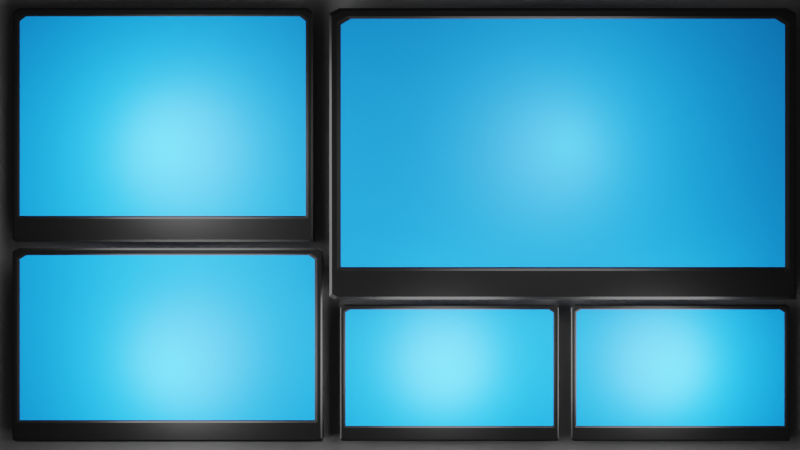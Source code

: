 # Source: stram_background.blend  (saved by Blender 2.92.15; exported with 4.5.12 LTS)
import bpy
from mathutils import Matrix  # noqa: F401  (used for matrix-valued properties, if any)

bpy.ops.wm.read_factory_settings(use_empty=True)
scene = bpy.context.scene
scene.name = 'Scene'

# ---- collections
col_collection = bpy.data.collections.new('Collection'); scene.collection.children.link(col_collection)

# ---- materials (node trees are filled in below, after node groups)
mat_black = bpy.data.materials.new('black')
mat_black.alpha_threshold = 0.0
mat_black.use_transparent_shadow = False
mat_black.line_color = (0.0, 0.0, 0.0, 1.0)
mat_screen = bpy.data.materials.new('screen')
mat_screen.use_transparent_shadow = False
mat_material = bpy.data.materials.new('Material')
mat_material.use_transparent_shadow = False

# ---- material node trees
mat_black.use_nodes = True; mat_black.node_tree.nodes.clear()
_N = mat_black.node_tree.nodes; _L = mat_black.node_tree.links
n0 = _N.new('ShaderNodeOutputMaterial'); n0.name = 'Material Output'; n0.location = (300, 300)
n1 = _N.new('ShaderNodeBsdfPrincipled'); n1.name = 'Principled BSDF'; n1.location = (10, 300)
n1.distribution = 'GGX'
n1.subsurface_method = 'BURLEY'
n1.inputs[0].default_value = (0.0, 0.0, 0.0, 1.0)
n1.inputs[2].default_value = 0.4
n1.inputs[3].default_value = 1.45
n1.inputs[27].default_value = (0.0, 0.0, 0.0, 1.0)
n1.inputs[28].default_value = 1.0
_L.new(n1.outputs[0], n0.inputs[0])
n0.is_active_output = True
mat_screen.use_nodes = True; mat_screen.node_tree.nodes.clear()
_N = mat_screen.node_tree.nodes; _L = mat_screen.node_tree.links
n0 = _N.new('ShaderNodeBsdfPrincipled'); n0.name = 'Principled BSDF'; n0.location = (10, 300)
n0.distribution = 'GGX'
n0.subsurface_method = 'BURLEY'
n0.inputs[0].default_value = (0.0, 0.2759, 1.0, 1.0)
n0.inputs[3].default_value = 1.45
n0.inputs[27].default_value = (0.0, 0.0, 0.0, 1.0)
n0.inputs[28].default_value = 1.0
n1 = _N.new('ShaderNodeOutputMaterial'); n1.name = 'Material Output'; n1.location = (300, 300)
_L.new(n0.outputs[0], n1.inputs[0])
n1.is_active_output = True
mat_material.use_nodes = True; mat_material.node_tree.nodes.clear()
_N = mat_material.node_tree.nodes; _L = mat_material.node_tree.links
n0 = _N.new('ShaderNodeBsdfPrincipled'); n0.name = 'Principled BSDF'; n0.location = (10, 300)
n0.distribution = 'GGX'
n0.subsurface_method = 'BURLEY'
n0.inputs[0].default_value = (0.09285, 0.09285, 0.09285, 1.0)
n0.inputs[3].default_value = 1.45
n0.inputs[27].default_value = (0.0, 0.0, 0.0, 1.0)
n0.inputs[28].default_value = 1.0
n1 = _N.new('ShaderNodeOutputMaterial'); n1.name = 'Material Output'; n1.location = (300, 300)
_L.new(n0.outputs[0], n1.inputs[0])
n1.is_active_output = True

# ---- world
world_world = bpy.data.worlds.new('World'); scene.world = world_world
world_world.use_nodes = True; world_world.node_tree.nodes.clear()
_N = world_world.node_tree.nodes; _L = world_world.node_tree.links
n0 = _N.new('ShaderNodeOutputWorld'); n0.name = 'World Output'; n0.location = (300, 300)
n1 = _N.new('ShaderNodeBackground'); n1.name = 'Background'; n1.location = (10, 300)
n1.inputs[0].default_value = (0.05088, 0.05088, 0.05088, 1.0)
_L.new(n1.outputs[0], n0.inputs[0])
n0.is_active_output = True
world_world.color = (0.05088, 0.05088, 0.05088)
world_world.use_sun_shadow = False
world_world.sun_shadow_jitter_overblur = 0.0

# ---- cameras
cam_camera_001 = bpy.data.cameras.new('Camera.001')

# ---- lights
light_point = bpy.data.lights.new('Point', 'POINT')
light_point.transmission_factor = 0.0
light_point.energy = 6e+05
light_point.shadow_soft_size = 63.42
light_point.shadow_maximum_resolution = 0.006
light_point.use_absolute_resolution = True
light_point_001 = bpy.data.lights.new('Point.001', 'POINT')
light_point_001.transmission_factor = 0.0
light_point_001.energy = 5e+05
light_point_001.shadow_soft_size = 44.59
light_point_001.shadow_maximum_resolution = 0.006
light_point_001.use_absolute_resolution = True
light_point_002 = bpy.data.lights.new('Point.002', 'POINT')
light_point_002.transmission_factor = 0.0
light_point_002.energy = 2.5e+05
light_point_002.shadow_soft_size = 29.14
light_point_002.shadow_maximum_resolution = 0.006
light_point_002.use_absolute_resolution = True
light_point_003 = bpy.data.lights.new('Point.003', 'POINT')
light_point_003.transmission_factor = 0.0
light_point_003.energy = 2.5e+05
light_point_003.shadow_soft_size = 29.14
light_point_003.shadow_maximum_resolution = 0.006
light_point_003.use_absolute_resolution = True
light_point_004 = bpy.data.lights.new('Point.004', 'POINT')
light_point_004.transmission_factor = 0.0
light_point_004.energy = 5e+05
light_point_004.shadow_soft_size = 44.59
light_point_004.shadow_maximum_resolution = 0.006
light_point_004.use_absolute_resolution = True

# ---- meshes
me_cube_001 = bpy.data.meshes.new('Cube.001')
me_cube_001.from_pydata([(-67.89, -1.0, -1.0), (-76.71, -1.0, 1.0), (-68.83, -1.018, -1.018), (-77.65, -1.018, 1.018), (-68.87, -1.04, -1.225), (-68.87, -1.022, 1.036), (-67.59, -1.028, -1.204), (-67.59, -1.028, 1.065), (18.24, -0.9563, 1.0), (18.24, -1.0, 0.9518), (19.18, -0.9742, 1.018), (19.18, -1.018, 0.9695), (19.22, -0.9966, 1.063), (19.22, -1.042, 1.019), (17.94, -1.052, 1.043), (17.94, -1.008, 1.086), (9.077, -1.007, 1.01), (18.24, -1.0, -0.9871), (18.24, -0.9871, -1.0), (19.18, -1.005, -1.018), (19.18, -1.018, -1.005), (19.18, -1.019, -1.03), (19.22, -1.04, -1.2), (19.22, -1.016, -1.225), (19.21, -1.038, -1.201), (17.94, -1.027, -1.248), (17.94, -1.052, -1.223), (17.91, -1.028, -1.204), (-67.89, 1.0, -1.0), (-76.71, 1.0, 1.0), (-68.83, 1.018, -1.018), (-77.65, 1.018, 1.018), (-68.87, 1.04, -1.225), (-68.87, 1.022, 1.036), (-67.59, 1.052, -1.248), (-67.59, 1.028, 1.065), (18.24, 0.9563, 1.0), (18.24, 1.0, 0.9518), (19.18, 0.9742, 1.018), (19.18, 1.018, 0.9695), (19.22, 0.9966, 1.063), (19.22, 1.042, 1.019), (17.94, 1.052, 1.043), (17.94, 1.008, 1.086), (9.077, 1.007, 1.01), (18.24, 1.0, -0.9871), (18.24, 0.9871, -1.0), (19.18, 1.005, -1.018), (19.18, 1.018, -1.005), (19.18, 1.019, -1.03), (19.22, 1.04, -1.2), (19.22, 1.016, -1.225), (19.21, 1.038, -1.201), (17.94, 1.027, -1.248), (17.94, 1.052, -1.223), (17.91, 1.052, -1.248)], [], [(1, 0, 2, 3), (17, 9, 11, 20), (21, 20, 11, 13, 22, 24), (5, 4, 6, 7), (10, 8, 36, 38), (3, 2, 4, 5), (19, 21, 49, 47), (27, 26, 14, 16, 7, 6), (23, 25, 53, 51), (22, 13, 14, 26), (14, 15, 16), (8, 10, 11, 9), (13, 11, 10, 12), (14, 13, 12, 15), (19, 20, 21), (19, 18, 17, 20), (22, 23, 24), (25, 26, 27), (25, 23, 22, 26), (9, 17, 45, 37, 36, 8), (15, 12, 40, 43), (29, 31, 30, 28), (45, 48, 39, 37), (49, 52, 50, 41, 39, 48), (33, 35, 34, 32), (17, 18, 46, 45), (31, 33, 32, 30), (21, 24, 52, 49), (55, 34, 35, 44, 42, 54), (24, 23, 51, 52), (50, 54, 42, 41), (42, 44, 43), (36, 37, 39, 38), (41, 40, 38, 39), (42, 43, 40, 41), (47, 49, 48), (47, 48, 45, 46), (50, 52, 51), (53, 55, 54), (53, 54, 50, 51), (18, 19, 47, 46), (12, 10, 38, 40)])
me_cube_001.polygons.foreach_set('material_index', [0, 0, 0, 0, 0, 0, 0, 0, 0, 0, 0, 0, 0, 0, 0, 0, 0, 0, 0, 1, 0, 0, 0, 0, 0, 0, 0, 0, 0, 0, 0, 0, 0, 0, 0, 0, 0, 0, 0, 0, 0, 0])
_uv = me_cube_001.uv_layers.new(name='UVMap')
_uv.uv.foreach_set('vector', [0.625, 0.0, 0.375, 0.0, 0.375, 0.0, 0.625, 0.0, 0.3766, 0.75, 0.619, 0.75, 0.6191, 0.75, 0.3766, 0.75, 0.375, 0.75, 0.3766, 0.75, 0.6191, 0.75, 0.6198, 0.75, 0.3777, 0.75, 0.375, 0.75, 0.625, 0.0, 0.375, 0.0, 0.375, 0.0, 0.625, 0.0, 0.625, 0.7446, 0.625, 0.7445, 0.625, 0.7445, 0.625, 0.7446, 0.625, 0.0, 0.375, 0.0, 0.375, 0.0, 0.625, 0.0, 0.375, 0.7484, 0.375, 0.75, 0.375, 0.75, 0.375, 0.7484, 0.375, 0.7501, 0.3776, 0.75, 0.6204, 0.75, 0.625, 0.7501, 0.625, 1.0, 0.375, 1.0, 0.375, 0.75, 0.375, 0.7471, 0.375, 0.7471, 0.375, 0.75, 0.3777, 0.75, 0.6202, 0.75, 0.6204, 0.75, 0.3776, 0.75, 0.6204, 0.75, 0.625, 0.75, 0.625, 0.7501, 0.625, 0.7445, 0.625, 0.7446, 0.6191, 0.75, 0.619, 0.75, 0.6198, 0.75, 0.6191, 0.75, 0.625, 0.7446, 0.625, 0.7447, 0.6204, 0.75, 0.6202, 0.75, 0.625, 0.7447, 0.625, 0.7448, 0.375, 0.7484, 0.375, 0.75, 0.375, 0.75, 0.375, 0.7484, 0.375, 0.7484, 0.3766, 0.75, 0.3766, 0.75, 0.3777, 0.75, 0.375, 0.75, 0.375, 0.75, 0.375, 0.7471, 0.375, 0.75, 0.3749, 0.75, 0.375, 0.7471, 0.375, 0.747, 0.3777, 0.75, 0.3776, 0.75, 0.619, 0.75, 0.3766, 0.75, 0.3766, 0.75, 0.619, 0.75, 0.625, 0.7445, 0.625, 0.7445, 0.625, 0.7448, 0.625, 0.7447, 0.625, 0.7447, 0.625, 0.7448, 0.625, 0.0, 0.625, 0.0, 0.375, 0.0, 0.375, 0.0, 0.3766, 0.75, 0.3766, 0.75, 0.6191, 0.75, 0.619, 0.75, 0.375, 0.75, 0.375, 0.75, 0.3777, 0.75, 0.6198, 0.75, 0.6191, 0.75, 0.3766, 0.75, 0.625, 0.0, 0.625, 0.0, 0.375, 0.0, 0.375, 0.0, 0.3766, 0.75, 0.375, 0.7484, 0.375, 0.7484, 0.3766, 0.75, 0.625, 0.0, 0.625, 0.0, 0.375, 0.0, 0.375, 0.0, 0.375, 0.75, 0.375, 0.75, 0.375, 0.75, 0.375, 0.75, 0.375, 0.7501, 0.375, 1.0, 0.625, 1.0, 0.625, 0.7501, 0.6204, 0.75, 0.3776, 0.75, 0.375, 0.75, 0.375, 0.75, 0.375, 0.75, 0.375, 0.75, 0.3777, 0.75, 0.3776, 0.75, 0.6204, 0.75, 0.6202, 0.75, 0.6204, 0.75, 0.625, 0.7501, 0.625, 0.75, 0.625, 0.7445, 0.619, 0.75, 0.6191, 0.75, 0.625, 0.7446, 0.6198, 0.75, 0.625, 0.7447, 0.625, 0.7446, 0.6191, 0.75, 0.6204, 0.75, 0.625, 0.7448, 0.625, 0.7447, 0.6202, 0.75, 0.375, 0.7484, 0.375, 0.75, 0.375, 0.75, 0.375, 0.7484, 0.3766, 0.75, 0.3766, 0.75, 0.375, 0.7484, 0.3777, 0.75, 0.375, 0.75, 0.375, 0.75, 0.375, 0.7471, 0.3749, 0.75, 0.375, 0.75, 0.375, 0.7471, 0.3776, 0.75, 0.3777, 0.75, 0.375, 0.747, 0.375, 0.7484, 0.375, 0.7484, 0.375, 0.7484, 0.375, 0.7484, 0.625, 0.7447, 0.625, 0.7446, 0.625, 0.7446, 0.625, 0.7447])
me_cube_001.materials.append(mat_black)
me_cube_001.materials.append(mat_screen)
me_cube_001.use_remesh_fix_poles = True
me_cube_001.use_remesh_preserve_attributes = False
me_cube_001.use_mirror_vertex_groups = False
me_cube_001.update()
me_cube_002 = bpy.data.meshes.new('Cube.002')
me_cube_002.from_pydata([(-67.89, -1.0, -1.0), (-76.71, -1.0, 1.0), (-68.83, -1.018, -1.018), (-77.65, -1.018, 1.018), (-68.87, -1.04, -1.225), (-68.87, -1.022, 1.036), (-67.59, -1.028, -1.204), (-67.59, -1.028, 1.065), (18.24, -0.9563, 1.0), (18.24, -1.0, 0.9518), (19.18, -0.9742, 1.018), (19.18, -1.018, 0.9695), (19.22, -0.9966, 1.063), (19.22, -1.042, 1.019), (17.94, -1.052, 1.043), (17.94, -1.008, 1.086), (9.077, -1.007, 1.01), (18.24, -1.0, -0.9871), (18.24, -0.9871, -1.0), (19.18, -1.005, -1.018), (19.18, -1.018, -1.005), (19.18, -1.019, -1.03), (19.22, -1.04, -1.2), (19.22, -1.016, -1.225), (19.21, -1.038, -1.201), (17.94, -1.027, -1.248), (17.94, -1.052, -1.223), (17.91, -1.028, -1.204), (-67.89, 1.0, -1.0), (-76.71, 1.0, 1.0), (-68.83, 1.018, -1.018), (-77.65, 1.018, 1.018), (-68.87, 1.04, -1.225), (-68.87, 1.022, 1.036), (-67.59, 1.052, -1.248), (-67.59, 1.028, 1.065), (18.24, 0.9563, 1.0), (18.24, 1.0, 0.9518), (19.18, 0.9742, 1.018), (19.18, 1.018, 0.9695), (19.22, 0.9966, 1.063), (19.22, 1.042, 1.019), (17.94, 1.052, 1.043), (17.94, 1.008, 1.086), (9.077, 1.007, 1.01), (18.24, 1.0, -0.9871), (18.24, 0.9871, -1.0), (19.18, 1.005, -1.018), (19.18, 1.018, -1.005), (19.18, 1.019, -1.03), (19.22, 1.04, -1.2), (19.22, 1.016, -1.225), (19.21, 1.038, -1.201), (17.94, 1.027, -1.248), (17.94, 1.052, -1.223), (17.91, 1.052, -1.248)], [], [(1, 0, 2, 3), (17, 9, 11, 20), (21, 20, 11, 13, 22, 24), (5, 4, 6, 7), (10, 8, 36, 38), (3, 2, 4, 5), (19, 21, 49, 47), (27, 26, 14, 16, 7, 6), (23, 25, 53, 51), (22, 13, 14, 26), (14, 15, 16), (8, 10, 11, 9), (13, 11, 10, 12), (14, 13, 12, 15), (19, 20, 21), (19, 18, 17, 20), (22, 23, 24), (25, 26, 27), (25, 23, 22, 26), (9, 17, 45, 37, 36, 8), (15, 12, 40, 43), (29, 31, 30, 28), (45, 48, 39, 37), (49, 52, 50, 41, 39, 48), (33, 35, 34, 32), (17, 18, 46, 45), (31, 33, 32, 30), (21, 24, 52, 49), (55, 34, 35, 44, 42, 54), (24, 23, 51, 52), (50, 54, 42, 41), (42, 44, 43), (36, 37, 39, 38), (41, 40, 38, 39), (42, 43, 40, 41), (47, 49, 48), (47, 48, 45, 46), (50, 52, 51), (53, 55, 54), (53, 54, 50, 51), (18, 19, 47, 46), (12, 10, 38, 40)])
me_cube_002.polygons.foreach_set('material_index', [0, 0, 0, 0, 0, 0, 0, 0, 0, 0, 0, 0, 0, 0, 0, 0, 0, 0, 0, 1, 0, 0, 0, 0, 0, 0, 0, 0, 0, 0, 0, 0, 0, 0, 0, 0, 0, 0, 0, 0, 0, 0])
_uv = me_cube_002.uv_layers.new(name='UVMap')
_uv.uv.foreach_set('vector', [0.625, 0.0, 0.375, 0.0, 0.375, 0.0, 0.625, 0.0, 0.3766, 0.75, 0.619, 0.75, 0.6191, 0.75, 0.3766, 0.75, 0.375, 0.75, 0.3766, 0.75, 0.6191, 0.75, 0.6198, 0.75, 0.3777, 0.75, 0.375, 0.75, 0.625, 0.0, 0.375, 0.0, 0.375, 0.0, 0.625, 0.0, 0.625, 0.7446, 0.625, 0.7445, 0.625, 0.7445, 0.625, 0.7446, 0.625, 0.0, 0.375, 0.0, 0.375, 0.0, 0.625, 0.0, 0.375, 0.7484, 0.375, 0.75, 0.375, 0.75, 0.375, 0.7484, 0.375, 0.7501, 0.3776, 0.75, 0.6204, 0.75, 0.625, 0.7501, 0.625, 1.0, 0.375, 1.0, 0.375, 0.75, 0.375, 0.7471, 0.375, 0.7471, 0.375, 0.75, 0.3777, 0.75, 0.6202, 0.75, 0.6204, 0.75, 0.3776, 0.75, 0.6204, 0.75, 0.625, 0.75, 0.625, 0.7501, 0.625, 0.7445, 0.625, 0.7446, 0.6191, 0.75, 0.619, 0.75, 0.6198, 0.75, 0.6191, 0.75, 0.625, 0.7446, 0.625, 0.7447, 0.6204, 0.75, 0.6202, 0.75, 0.625, 0.7447, 0.625, 0.7448, 0.375, 0.7484, 0.375, 0.75, 0.375, 0.75, 0.375, 0.7484, 0.375, 0.7484, 0.3766, 0.75, 0.3766, 0.75, 0.3777, 0.75, 0.375, 0.75, 0.375, 0.75, 0.375, 0.7471, 0.375, 0.75, 0.3749, 0.75, 0.375, 0.7471, 0.375, 0.747, 0.3777, 0.75, 0.3776, 0.75, 0.619, 0.75, 0.3766, 0.75, 0.3766, 0.75, 0.619, 0.75, 0.625, 0.7445, 0.625, 0.7445, 0.625, 0.7448, 0.625, 0.7447, 0.625, 0.7447, 0.625, 0.7448, 0.625, 0.0, 0.625, 0.0, 0.375, 0.0, 0.375, 0.0, 0.3766, 0.75, 0.3766, 0.75, 0.6191, 0.75, 0.619, 0.75, 0.375, 0.75, 0.375, 0.75, 0.3777, 0.75, 0.6198, 0.75, 0.6191, 0.75, 0.3766, 0.75, 0.625, 0.0, 0.625, 0.0, 0.375, 0.0, 0.375, 0.0, 0.3766, 0.75, 0.375, 0.7484, 0.375, 0.7484, 0.3766, 0.75, 0.625, 0.0, 0.625, 0.0, 0.375, 0.0, 0.375, 0.0, 0.375, 0.75, 0.375, 0.75, 0.375, 0.75, 0.375, 0.75, 0.375, 0.7501, 0.375, 1.0, 0.625, 1.0, 0.625, 0.7501, 0.6204, 0.75, 0.3776, 0.75, 0.375, 0.75, 0.375, 0.75, 0.375, 0.75, 0.375, 0.75, 0.3777, 0.75, 0.3776, 0.75, 0.6204, 0.75, 0.6202, 0.75, 0.6204, 0.75, 0.625, 0.7501, 0.625, 0.75, 0.625, 0.7445, 0.619, 0.75, 0.6191, 0.75, 0.625, 0.7446, 0.6198, 0.75, 0.625, 0.7447, 0.625, 0.7446, 0.6191, 0.75, 0.6204, 0.75, 0.625, 0.7448, 0.625, 0.7447, 0.6202, 0.75, 0.375, 0.7484, 0.375, 0.75, 0.375, 0.75, 0.375, 0.7484, 0.3766, 0.75, 0.3766, 0.75, 0.375, 0.7484, 0.3777, 0.75, 0.375, 0.75, 0.375, 0.75, 0.375, 0.7471, 0.3749, 0.75, 0.375, 0.75, 0.375, 0.7471, 0.3776, 0.75, 0.3777, 0.75, 0.375, 0.747, 0.375, 0.7484, 0.375, 0.7484, 0.375, 0.7484, 0.375, 0.7484, 0.625, 0.7447, 0.625, 0.7446, 0.625, 0.7446, 0.625, 0.7447])
me_cube_002.materials.append(mat_black)
me_cube_002.materials.append(mat_screen)
me_cube_002.use_remesh_fix_poles = True
me_cube_002.use_remesh_preserve_attributes = False
me_cube_002.use_mirror_vertex_groups = False
me_cube_002.update()
me_cube_003 = bpy.data.meshes.new('Cube.003')
me_cube_003.from_pydata([(-67.89, -1.0, -1.0), (-76.71, -1.0, 1.0), (-68.83, -1.018, -1.018), (-77.65, -1.018, 1.018), (-68.87, -1.04, -1.225), (-68.87, -1.022, 1.036), (-67.59, -1.028, -1.204), (-67.59, -1.028, 1.065), (18.24, -0.9563, 1.0), (18.24, -1.0, 0.9518), (19.18, -0.9742, 1.018), (19.18, -1.018, 0.9695), (19.22, -0.9966, 1.063), (19.22, -1.042, 1.019), (17.94, -1.052, 1.043), (17.94, -1.008, 1.086), (9.077, -1.007, 1.01), (18.24, -1.0, -0.9871), (18.24, -0.9871, -1.0), (19.18, -1.005, -1.018), (19.18, -1.018, -1.005), (19.18, -1.019, -1.03), (19.22, -1.04, -1.2), (19.22, -1.016, -1.225), (19.21, -1.038, -1.201), (17.94, -1.027, -1.248), (17.94, -1.052, -1.223), (17.91, -1.028, -1.204), (-67.89, 1.0, -1.0), (-76.71, 1.0, 1.0), (-68.83, 1.018, -1.018), (-77.65, 1.018, 1.018), (-68.87, 1.04, -1.225), (-68.87, 1.022, 1.036), (-67.59, 1.052, -1.248), (-67.59, 1.028, 1.065), (18.24, 0.9563, 1.0), (18.24, 1.0, 0.9518), (19.18, 0.9742, 1.018), (19.18, 1.018, 0.9695), (19.22, 0.9966, 1.063), (19.22, 1.042, 1.019), (17.94, 1.052, 1.043), (17.94, 1.008, 1.086), (9.077, 1.007, 1.01), (18.24, 1.0, -0.9871), (18.24, 0.9871, -1.0), (19.18, 1.005, -1.018), (19.18, 1.018, -1.005), (19.18, 1.019, -1.03), (19.22, 1.04, -1.2), (19.22, 1.016, -1.225), (19.21, 1.038, -1.201), (17.94, 1.027, -1.248), (17.94, 1.052, -1.223), (17.91, 1.052, -1.248)], [], [(1, 0, 2, 3), (17, 9, 11, 20), (21, 20, 11, 13, 22, 24), (5, 4, 6, 7), (10, 8, 36, 38), (3, 2, 4, 5), (19, 21, 49, 47), (27, 26, 14, 16, 7, 6), (23, 25, 53, 51), (22, 13, 14, 26), (14, 15, 16), (8, 10, 11, 9), (13, 11, 10, 12), (14, 13, 12, 15), (19, 20, 21), (19, 18, 17, 20), (22, 23, 24), (25, 26, 27), (25, 23, 22, 26), (9, 17, 45, 37, 36, 8), (15, 12, 40, 43), (29, 31, 30, 28), (45, 48, 39, 37), (49, 52, 50, 41, 39, 48), (33, 35, 34, 32), (17, 18, 46, 45), (31, 33, 32, 30), (21, 24, 52, 49), (55, 34, 35, 44, 42, 54), (24, 23, 51, 52), (50, 54, 42, 41), (42, 44, 43), (36, 37, 39, 38), (41, 40, 38, 39), (42, 43, 40, 41), (47, 49, 48), (47, 48, 45, 46), (50, 52, 51), (53, 55, 54), (53, 54, 50, 51), (18, 19, 47, 46), (12, 10, 38, 40)])
me_cube_003.polygons.foreach_set('material_index', [0, 0, 0, 0, 0, 0, 0, 0, 0, 0, 0, 0, 0, 0, 0, 0, 0, 0, 0, 1, 0, 0, 0, 0, 0, 0, 0, 0, 0, 0, 0, 0, 0, 0, 0, 0, 0, 0, 0, 0, 0, 0])
_uv = me_cube_003.uv_layers.new(name='UVMap')
_uv.uv.foreach_set('vector', [0.625, 0.0, 0.375, 0.0, 0.375, 0.0, 0.625, 0.0, 0.3766, 0.75, 0.619, 0.75, 0.6191, 0.75, 0.3766, 0.75, 0.375, 0.75, 0.3766, 0.75, 0.6191, 0.75, 0.6198, 0.75, 0.3777, 0.75, 0.375, 0.75, 0.625, 0.0, 0.375, 0.0, 0.375, 0.0, 0.625, 0.0, 0.625, 0.7446, 0.625, 0.7445, 0.625, 0.7445, 0.625, 0.7446, 0.625, 0.0, 0.375, 0.0, 0.375, 0.0, 0.625, 0.0, 0.375, 0.7484, 0.375, 0.75, 0.375, 0.75, 0.375, 0.7484, 0.375, 0.7501, 0.3776, 0.75, 0.6204, 0.75, 0.625, 0.7501, 0.625, 1.0, 0.375, 1.0, 0.375, 0.75, 0.375, 0.7471, 0.375, 0.7471, 0.375, 0.75, 0.3777, 0.75, 0.6202, 0.75, 0.6204, 0.75, 0.3776, 0.75, 0.6204, 0.75, 0.625, 0.75, 0.625, 0.7501, 0.625, 0.7445, 0.625, 0.7446, 0.6191, 0.75, 0.619, 0.75, 0.6198, 0.75, 0.6191, 0.75, 0.625, 0.7446, 0.625, 0.7447, 0.6204, 0.75, 0.6202, 0.75, 0.625, 0.7447, 0.625, 0.7448, 0.375, 0.7484, 0.375, 0.75, 0.375, 0.75, 0.375, 0.7484, 0.375, 0.7484, 0.3766, 0.75, 0.3766, 0.75, 0.3777, 0.75, 0.375, 0.75, 0.375, 0.75, 0.375, 0.7471, 0.375, 0.75, 0.3749, 0.75, 0.375, 0.7471, 0.375, 0.747, 0.3777, 0.75, 0.3776, 0.75, 0.619, 0.75, 0.3766, 0.75, 0.3766, 0.75, 0.619, 0.75, 0.625, 0.7445, 0.625, 0.7445, 0.625, 0.7448, 0.625, 0.7447, 0.625, 0.7447, 0.625, 0.7448, 0.625, 0.0, 0.625, 0.0, 0.375, 0.0, 0.375, 0.0, 0.3766, 0.75, 0.3766, 0.75, 0.6191, 0.75, 0.619, 0.75, 0.375, 0.75, 0.375, 0.75, 0.3777, 0.75, 0.6198, 0.75, 0.6191, 0.75, 0.3766, 0.75, 0.625, 0.0, 0.625, 0.0, 0.375, 0.0, 0.375, 0.0, 0.3766, 0.75, 0.375, 0.7484, 0.375, 0.7484, 0.3766, 0.75, 0.625, 0.0, 0.625, 0.0, 0.375, 0.0, 0.375, 0.0, 0.375, 0.75, 0.375, 0.75, 0.375, 0.75, 0.375, 0.75, 0.375, 0.7501, 0.375, 1.0, 0.625, 1.0, 0.625, 0.7501, 0.6204, 0.75, 0.3776, 0.75, 0.375, 0.75, 0.375, 0.75, 0.375, 0.75, 0.375, 0.75, 0.3777, 0.75, 0.3776, 0.75, 0.6204, 0.75, 0.6202, 0.75, 0.6204, 0.75, 0.625, 0.7501, 0.625, 0.75, 0.625, 0.7445, 0.619, 0.75, 0.6191, 0.75, 0.625, 0.7446, 0.6198, 0.75, 0.625, 0.7447, 0.625, 0.7446, 0.6191, 0.75, 0.6204, 0.75, 0.625, 0.7448, 0.625, 0.7447, 0.6202, 0.75, 0.375, 0.7484, 0.375, 0.75, 0.375, 0.75, 0.375, 0.7484, 0.3766, 0.75, 0.3766, 0.75, 0.375, 0.7484, 0.3777, 0.75, 0.375, 0.75, 0.375, 0.75, 0.375, 0.7471, 0.3749, 0.75, 0.375, 0.75, 0.375, 0.7471, 0.3776, 0.75, 0.3777, 0.75, 0.375, 0.747, 0.375, 0.7484, 0.375, 0.7484, 0.375, 0.7484, 0.375, 0.7484, 0.625, 0.7447, 0.625, 0.7446, 0.625, 0.7446, 0.625, 0.7447])
me_cube_003.materials.append(mat_black)
me_cube_003.materials.append(mat_screen)
me_cube_003.use_remesh_fix_poles = True
me_cube_003.use_remesh_preserve_attributes = False
me_cube_003.use_mirror_vertex_groups = False
me_cube_003.update()
me_cube_006 = bpy.data.meshes.new('Cube.006')
me_cube_006.from_pydata([(-67.89, -1.0, -1.0), (-76.71, -1.0, 1.0), (-68.83, -1.018, -1.018), (-77.65, -1.018, 1.018), (-68.87, -1.04, -1.225), (-68.87, -1.022, 1.036), (-67.59, -1.028, -1.204), (-67.59, -1.028, 1.065), (18.24, -0.9563, 1.0), (18.24, -1.0, 0.9518), (19.18, -0.9742, 1.018), (19.18, -1.018, 0.9695), (19.22, -0.9966, 1.063), (19.22, -1.042, 1.019), (17.94, -1.052, 1.043), (17.94, -1.008, 1.086), (9.077, -1.007, 1.01), (18.24, -1.0, -0.9871), (18.24, -0.9871, -1.0), (19.18, -1.005, -1.018), (19.18, -1.018, -1.005), (19.18, -1.019, -1.03), (19.22, -1.04, -1.2), (19.22, -1.016, -1.225), (19.21, -1.038, -1.201), (17.94, -1.027, -1.248), (17.94, -1.052, -1.223), (17.91, -1.028, -1.204), (-67.89, 1.0, -1.0), (-76.71, 1.0, 1.0), (-68.83, 1.018, -1.018), (-77.65, 1.018, 1.018), (-68.87, 1.04, -1.225), (-68.87, 1.022, 1.036), (-67.59, 1.052, -1.248), (-67.59, 1.028, 1.065), (18.24, 0.9563, 1.0), (18.24, 1.0, 0.9518), (19.18, 0.9742, 1.018), (19.18, 1.018, 0.9695), (19.22, 0.9966, 1.063), (19.22, 1.042, 1.019), (17.94, 1.052, 1.043), (17.94, 1.008, 1.086), (9.077, 1.007, 1.01), (18.24, 1.0, -0.9871), (18.24, 0.9871, -1.0), (19.18, 1.005, -1.018), (19.18, 1.018, -1.005), (19.18, 1.019, -1.03), (19.22, 1.04, -1.2), (19.22, 1.016, -1.225), (19.21, 1.038, -1.201), (17.94, 1.027, -1.248), (17.94, 1.052, -1.223), (17.91, 1.052, -1.248)], [], [(1, 0, 2, 3), (17, 9, 11, 20), (21, 20, 11, 13, 22, 24), (5, 4, 6, 7), (10, 8, 36, 38), (3, 2, 4, 5), (19, 21, 49, 47), (27, 26, 14, 16, 7, 6), (23, 25, 53, 51), (22, 13, 14, 26), (14, 15, 16), (8, 10, 11, 9), (13, 11, 10, 12), (14, 13, 12, 15), (19, 20, 21), (19, 18, 17, 20), (22, 23, 24), (25, 26, 27), (25, 23, 22, 26), (9, 17, 45, 37, 36, 8), (15, 12, 40, 43), (29, 31, 30, 28), (45, 48, 39, 37), (49, 52, 50, 41, 39, 48), (33, 35, 34, 32), (17, 18, 46, 45), (31, 33, 32, 30), (21, 24, 52, 49), (55, 34, 35, 44, 42, 54), (24, 23, 51, 52), (50, 54, 42, 41), (42, 44, 43), (36, 37, 39, 38), (41, 40, 38, 39), (42, 43, 40, 41), (47, 49, 48), (47, 48, 45, 46), (50, 52, 51), (53, 55, 54), (53, 54, 50, 51), (18, 19, 47, 46), (12, 10, 38, 40)])
me_cube_006.polygons.foreach_set('material_index', [0, 0, 0, 0, 0, 0, 0, 0, 0, 0, 0, 0, 0, 0, 0, 0, 0, 0, 0, 1, 0, 0, 0, 0, 0, 0, 0, 0, 0, 0, 0, 0, 0, 0, 0, 0, 0, 0, 0, 0, 0, 0])
_uv = me_cube_006.uv_layers.new(name='UVMap')
_uv.uv.foreach_set('vector', [0.625, 0.0, 0.375, 0.0, 0.375, 0.0, 0.625, 0.0, 0.3766, 0.75, 0.619, 0.75, 0.6191, 0.75, 0.3766, 0.75, 0.375, 0.75, 0.3766, 0.75, 0.6191, 0.75, 0.6198, 0.75, 0.3777, 0.75, 0.375, 0.75, 0.625, 0.0, 0.375, 0.0, 0.375, 0.0, 0.625, 0.0, 0.625, 0.7446, 0.625, 0.7445, 0.625, 0.7445, 0.625, 0.7446, 0.625, 0.0, 0.375, 0.0, 0.375, 0.0, 0.625, 0.0, 0.375, 0.7484, 0.375, 0.75, 0.375, 0.75, 0.375, 0.7484, 0.375, 0.7501, 0.3776, 0.75, 0.6204, 0.75, 0.625, 0.7501, 0.625, 1.0, 0.375, 1.0, 0.375, 0.75, 0.375, 0.7471, 0.375, 0.7471, 0.375, 0.75, 0.3777, 0.75, 0.6202, 0.75, 0.6204, 0.75, 0.3776, 0.75, 0.6204, 0.75, 0.625, 0.75, 0.625, 0.7501, 0.625, 0.7445, 0.625, 0.7446, 0.6191, 0.75, 0.619, 0.75, 0.6198, 0.75, 0.6191, 0.75, 0.625, 0.7446, 0.625, 0.7447, 0.6204, 0.75, 0.6202, 0.75, 0.625, 0.7447, 0.625, 0.7448, 0.375, 0.7484, 0.375, 0.75, 0.375, 0.75, 0.375, 0.7484, 0.375, 0.7484, 0.3766, 0.75, 0.3766, 0.75, 0.3777, 0.75, 0.375, 0.75, 0.375, 0.75, 0.375, 0.7471, 0.375, 0.75, 0.3749, 0.75, 0.375, 0.7471, 0.375, 0.747, 0.3777, 0.75, 0.3776, 0.75, 0.619, 0.75, 0.3766, 0.75, 0.3766, 0.75, 0.619, 0.75, 0.625, 0.7445, 0.625, 0.7445, 0.625, 0.7448, 0.625, 0.7447, 0.625, 0.7447, 0.625, 0.7448, 0.625, 0.0, 0.625, 0.0, 0.375, 0.0, 0.375, 0.0, 0.3766, 0.75, 0.3766, 0.75, 0.6191, 0.75, 0.619, 0.75, 0.375, 0.75, 0.375, 0.75, 0.3777, 0.75, 0.6198, 0.75, 0.6191, 0.75, 0.3766, 0.75, 0.625, 0.0, 0.625, 0.0, 0.375, 0.0, 0.375, 0.0, 0.3766, 0.75, 0.375, 0.7484, 0.375, 0.7484, 0.3766, 0.75, 0.625, 0.0, 0.625, 0.0, 0.375, 0.0, 0.375, 0.0, 0.375, 0.75, 0.375, 0.75, 0.375, 0.75, 0.375, 0.75, 0.375, 0.7501, 0.375, 1.0, 0.625, 1.0, 0.625, 0.7501, 0.6204, 0.75, 0.3776, 0.75, 0.375, 0.75, 0.375, 0.75, 0.375, 0.75, 0.375, 0.75, 0.3777, 0.75, 0.3776, 0.75, 0.6204, 0.75, 0.6202, 0.75, 0.6204, 0.75, 0.625, 0.7501, 0.625, 0.75, 0.625, 0.7445, 0.619, 0.75, 0.6191, 0.75, 0.625, 0.7446, 0.6198, 0.75, 0.625, 0.7447, 0.625, 0.7446, 0.6191, 0.75, 0.6204, 0.75, 0.625, 0.7448, 0.625, 0.7447, 0.6202, 0.75, 0.375, 0.7484, 0.375, 0.75, 0.375, 0.75, 0.375, 0.7484, 0.3766, 0.75, 0.3766, 0.75, 0.375, 0.7484, 0.3777, 0.75, 0.375, 0.75, 0.375, 0.75, 0.375, 0.7471, 0.3749, 0.75, 0.375, 0.75, 0.375, 0.7471, 0.3776, 0.75, 0.3777, 0.75, 0.375, 0.747, 0.375, 0.7484, 0.375, 0.7484, 0.375, 0.7484, 0.375, 0.7484, 0.625, 0.7447, 0.625, 0.7446, 0.625, 0.7446, 0.625, 0.7447])
me_cube_006.materials.append(mat_black)
me_cube_006.materials.append(mat_screen)
me_cube_006.use_remesh_fix_poles = True
me_cube_006.use_remesh_preserve_attributes = False
me_cube_006.use_mirror_vertex_groups = False
me_cube_006.update()
me_cube_007 = bpy.data.meshes.new('Cube.007')
me_cube_007.from_pydata([(-1.0, -1.0, -1.0), (-1.0, -1.0, 1.0), (-1.0, 1.0, -1.0), (-1.0, 1.0, 1.0), (1.0, -1.0, -1.0), (1.0, -1.0, 1.0), (1.0, 1.0, -1.0), (1.0, 1.0, 1.0)], [], [(0, 1, 3, 2), (2, 3, 7, 6), (6, 7, 5, 4), (4, 5, 1, 0), (2, 6, 4, 0), (7, 3, 1, 5)])
_uv = me_cube_007.uv_layers.new(name='UVMap')
_uv.uv.foreach_set('vector', [0.375, 0.0, 0.625, 0.0, 0.625, 0.25, 0.375, 0.25, 0.375, 0.25, 0.625, 0.25, 0.625, 0.5, 0.375, 0.5, 0.375, 0.5, 0.625, 0.5, 0.625, 0.75, 0.375, 0.75, 0.375, 0.75, 0.625, 0.75, 0.625, 1.0, 0.375, 1.0, 0.125, 0.5, 0.375, 0.5, 0.375, 0.75, 0.125, 0.75, 0.625, 0.5, 0.875, 0.5, 0.875, 0.75, 0.625, 0.75])
me_cube_007.materials.append(mat_material)
me_cube_007.use_remesh_fix_poles = True
me_cube_007.use_remesh_preserve_attributes = False
me_cube_007.use_mirror_vertex_groups = False
me_cube_007.update()
me_cube_004 = bpy.data.meshes.new('Cube.004')
me_cube_004.from_pydata([(-67.89, -1.0, -1.0), (-76.71, -1.0, 1.0), (-68.83, -1.018, -1.018), (-77.65, -1.018, 1.018), (-68.87, -1.04, -1.225), (-68.87, -1.022, 1.036), (-67.59, -1.028, -1.204), (-67.59, -1.028, 1.065), (18.24, -0.9563, 1.0), (18.24, -1.0, 0.9518), (19.18, -0.9742, 1.018), (19.18, -1.018, 0.9695), (19.22, -0.9966, 1.063), (19.22, -1.042, 1.019), (17.94, -1.052, 1.043), (17.94, -1.008, 1.086), (9.077, -1.007, 1.01), (18.24, -1.0, -0.9871), (18.24, -0.9871, -1.0), (19.18, -1.005, -1.018), (19.18, -1.018, -1.005), (19.18, -1.019, -1.03), (19.22, -1.04, -1.2), (19.22, -1.016, -1.225), (19.21, -1.038, -1.201), (17.94, -1.027, -1.248), (17.94, -1.052, -1.223), (17.91, -1.028, -1.204), (-67.89, 1.0, -1.0), (-76.71, 1.0, 1.0), (-68.83, 1.018, -1.018), (-77.65, 1.018, 1.018), (-68.87, 1.04, -1.225), (-68.87, 1.022, 1.036), (-67.59, 1.052, -1.248), (-67.59, 1.028, 1.065), (18.24, 0.9563, 1.0), (18.24, 1.0, 0.9518), (19.18, 0.9742, 1.018), (19.18, 1.018, 0.9695), (19.22, 0.9966, 1.063), (19.22, 1.042, 1.019), (17.94, 1.052, 1.043), (17.94, 1.008, 1.086), (9.077, 1.007, 1.01), (18.24, 1.0, -0.9871), (18.24, 0.9871, -1.0), (19.18, 1.005, -1.018), (19.18, 1.018, -1.005), (19.18, 1.019, -1.03), (19.22, 1.04, -1.2), (19.22, 1.016, -1.225), (19.21, 1.038, -1.201), (17.94, 1.027, -1.248), (17.94, 1.052, -1.223), (17.91, 1.052, -1.248)], [], [(1, 0, 2, 3), (17, 9, 11, 20), (21, 20, 11, 13, 22, 24), (5, 4, 6, 7), (10, 8, 36, 38), (3, 2, 4, 5), (19, 21, 49, 47), (27, 26, 14, 16, 7, 6), (23, 25, 53, 51), (22, 13, 14, 26), (14, 15, 16), (8, 10, 11, 9), (13, 11, 10, 12), (14, 13, 12, 15), (19, 20, 21), (19, 18, 17, 20), (22, 23, 24), (25, 26, 27), (25, 23, 22, 26), (9, 17, 45, 37, 36, 8), (15, 12, 40, 43), (29, 31, 30, 28), (45, 48, 39, 37), (49, 52, 50, 41, 39, 48), (33, 35, 34, 32), (17, 18, 46, 45), (31, 33, 32, 30), (21, 24, 52, 49), (55, 34, 35, 44, 42, 54), (24, 23, 51, 52), (50, 54, 42, 41), (42, 44, 43), (36, 37, 39, 38), (41, 40, 38, 39), (42, 43, 40, 41), (47, 49, 48), (47, 48, 45, 46), (50, 52, 51), (53, 55, 54), (53, 54, 50, 51), (18, 19, 47, 46), (12, 10, 38, 40)])
me_cube_004.polygons.foreach_set('material_index', [0, 0, 0, 0, 0, 0, 0, 0, 0, 0, 0, 0, 0, 0, 0, 0, 0, 0, 0, 1, 0, 0, 0, 0, 0, 0, 0, 0, 0, 0, 0, 0, 0, 0, 0, 0, 0, 0, 0, 0, 0, 0])
_uv = me_cube_004.uv_layers.new(name='UVMap')
_uv.uv.foreach_set('vector', [0.625, 0.0, 0.375, 0.0, 0.375, 0.0, 0.625, 0.0, 0.3766, 0.75, 0.619, 0.75, 0.6191, 0.75, 0.3766, 0.75, 0.375, 0.75, 0.3766, 0.75, 0.6191, 0.75, 0.6198, 0.75, 0.3777, 0.75, 0.375, 0.75, 0.625, 0.0, 0.375, 0.0, 0.375, 0.0, 0.625, 0.0, 0.625, 0.7446, 0.625, 0.7445, 0.625, 0.7445, 0.625, 0.7446, 0.625, 0.0, 0.375, 0.0, 0.375, 0.0, 0.625, 0.0, 0.375, 0.7484, 0.375, 0.75, 0.375, 0.75, 0.375, 0.7484, 0.375, 0.7501, 0.3776, 0.75, 0.6204, 0.75, 0.625, 0.7501, 0.625, 1.0, 0.375, 1.0, 0.375, 0.75, 0.375, 0.7471, 0.375, 0.7471, 0.375, 0.75, 0.3777, 0.75, 0.6202, 0.75, 0.6204, 0.75, 0.3776, 0.75, 0.6204, 0.75, 0.625, 0.75, 0.625, 0.7501, 0.625, 0.7445, 0.625, 0.7446, 0.6191, 0.75, 0.619, 0.75, 0.6198, 0.75, 0.6191, 0.75, 0.625, 0.7446, 0.625, 0.7447, 0.6204, 0.75, 0.6202, 0.75, 0.625, 0.7447, 0.625, 0.7448, 0.375, 0.7484, 0.375, 0.75, 0.375, 0.75, 0.375, 0.7484, 0.375, 0.7484, 0.3766, 0.75, 0.3766, 0.75, 0.3777, 0.75, 0.375, 0.75, 0.375, 0.75, 0.375, 0.7471, 0.375, 0.75, 0.3749, 0.75, 0.375, 0.7471, 0.375, 0.747, 0.3777, 0.75, 0.3776, 0.75, 0.619, 0.75, 0.3766, 0.75, 0.3766, 0.75, 0.619, 0.75, 0.625, 0.7445, 0.625, 0.7445, 0.625, 0.7448, 0.625, 0.7447, 0.625, 0.7447, 0.625, 0.7448, 0.625, 0.0, 0.625, 0.0, 0.375, 0.0, 0.375, 0.0, 0.3766, 0.75, 0.3766, 0.75, 0.6191, 0.75, 0.619, 0.75, 0.375, 0.75, 0.375, 0.75, 0.3777, 0.75, 0.6198, 0.75, 0.6191, 0.75, 0.3766, 0.75, 0.625, 0.0, 0.625, 0.0, 0.375, 0.0, 0.375, 0.0, 0.3766, 0.75, 0.375, 0.7484, 0.375, 0.7484, 0.3766, 0.75, 0.625, 0.0, 0.625, 0.0, 0.375, 0.0, 0.375, 0.0, 0.375, 0.75, 0.375, 0.75, 0.375, 0.75, 0.375, 0.75, 0.375, 0.7501, 0.375, 1.0, 0.625, 1.0, 0.625, 0.7501, 0.6204, 0.75, 0.3776, 0.75, 0.375, 0.75, 0.375, 0.75, 0.375, 0.75, 0.375, 0.75, 0.3777, 0.75, 0.3776, 0.75, 0.6204, 0.75, 0.6202, 0.75, 0.6204, 0.75, 0.625, 0.7501, 0.625, 0.75, 0.625, 0.7445, 0.619, 0.75, 0.6191, 0.75, 0.625, 0.7446, 0.6198, 0.75, 0.625, 0.7447, 0.625, 0.7446, 0.6191, 0.75, 0.6204, 0.75, 0.625, 0.7448, 0.625, 0.7447, 0.6202, 0.75, 0.375, 0.7484, 0.375, 0.75, 0.375, 0.75, 0.375, 0.7484, 0.3766, 0.75, 0.3766, 0.75, 0.375, 0.7484, 0.3777, 0.75, 0.375, 0.75, 0.375, 0.75, 0.375, 0.7471, 0.3749, 0.75, 0.375, 0.75, 0.375, 0.7471, 0.3776, 0.75, 0.3777, 0.75, 0.375, 0.747, 0.375, 0.7484, 0.375, 0.7484, 0.375, 0.7484, 0.375, 0.7484, 0.625, 0.7447, 0.625, 0.7446, 0.625, 0.7446, 0.625, 0.7447])
me_cube_004.materials.append(mat_black)
me_cube_004.materials.append(mat_screen)
me_cube_004.use_remesh_fix_poles = True
me_cube_004.use_remesh_preserve_attributes = False
me_cube_004.use_mirror_vertex_groups = False
me_cube_004.update()

# ---- objects
ob_cube = bpy.data.objects.new('Cube', me_cube_001)
ob_cube_001 = bpy.data.objects.new('Cube.001', me_cube_002)
ob_camera = bpy.data.objects.new('Camera', cam_camera_001)
ob_cube_002 = bpy.data.objects.new('Cube.002', me_cube_003)
ob_cube_004 = bpy.data.objects.new('Cube.004', me_cube_006)
ob_cube_005 = bpy.data.objects.new('Cube.005', me_cube_007)
ob_point = bpy.data.objects.new('Point', light_point)
ob_point_001 = bpy.data.objects.new('Point.001', light_point_001)
ob_point_002 = bpy.data.objects.new('Point.002', light_point_002)
ob_point_003 = bpy.data.objects.new('Point.003', light_point_003)
ob_point_004 = bpy.data.objects.new('Point.004', light_point_004)
ob_cube_003 = bpy.data.objects.new('Cube.003', me_cube_004)

# ---- transforms, parenting, visibility, modifiers, constraints
ob_cube.location = (2.263e-15, 44.54, 12.57)
ob_cube.scale = (0.3419, 64.31, 36.17)
ob_cube.lineart.crease_threshold = 0.0
ob_cube_001.location = (-1.122e-14, 79.4, -52.84)
ob_cube_001.scale = (0.1616, 30.4, 17.1)
ob_cube_001.lineart.crease_threshold = 0.0
ob_camera.location = (328.1, -2.58, -11.05)
ob_camera.rotation_euler = (1.571, 0.0, 1.571)
ob_camera.lineart.crease_threshold = 0.0
ob_cube_002.location = (-1.122e-14, 11.83, -52.84)
ob_cube_002.scale = (0.1616, 30.4, 17.1)
ob_cube_002.lineart.crease_threshold = 0.0
ob_cube_004.location = (-1.122e-14, -72.1, 20.71)
ob_cube_004.scale = (0.1543, 41.84, 29.36)
ob_cube_004.lineart.crease_threshold = 0.0
ob_cube_005.location = (-33.94, 0.0, 0.0)
ob_cube_005.scale = (30.81, -142.0, 96.94)
ob_cube_005.lineart.crease_threshold = 0.0
ob_point.location = (12.22, 45.59, 11.72)
ob_point.lineart.crease_threshold = 0.0
ob_point_001.location = (12.22, -71.04, 11.72)
ob_point_001.lineart.crease_threshold = 0.0
ob_point_002.location = (12.22, 10.84, -53.06)
ob_point_002.lineart.crease_threshold = 0.0
ob_point_003.location = (12.22, 76.77, -53.06)
ob_point_003.lineart.crease_threshold = 0.0
ob_point_004.location = (12.22, -69.07, -52.52)
ob_point_004.lineart.crease_threshold = 0.0
ob_cube_003.location = (2.263e-15, -70.49, -43.98)
ob_cube_003.scale = (0.2285, 42.97, 24.17)
ob_cube_003.lineart.crease_threshold = 0.0

# ---- collection membership
col_collection.objects.link(ob_cube)
col_collection.objects.link(ob_cube_001)
col_collection.objects.link(ob_camera)
col_collection.objects.link(ob_cube_002)
col_collection.objects.link(ob_cube_004)
col_collection.objects.link(ob_cube_005)
col_collection.objects.link(ob_point)
col_collection.objects.link(ob_point_001)
col_collection.objects.link(ob_point_002)
col_collection.objects.link(ob_point_003)
col_collection.objects.link(ob_point_004)
col_collection.objects.link(ob_cube_003)

# ---- scene / render settings (as saved in the file)
scene.camera = ob_camera
scene.frame_start = 1; scene.frame_end = 250; scene.frame_set(1)
scene.render.engine = 'BLENDER_EEVEE_NEXT'
scene.cycles.use_denoising = False
scene.cycles.samples = 128
scene.cycles.sampling_pattern = 'TABULATED_SOBOL'
scene.cycles.use_adaptive_sampling = False
scene.cycles.use_light_tree = False
scene.view_settings.view_transform = 'Filmic'
bpy.context.view_layer.update()
